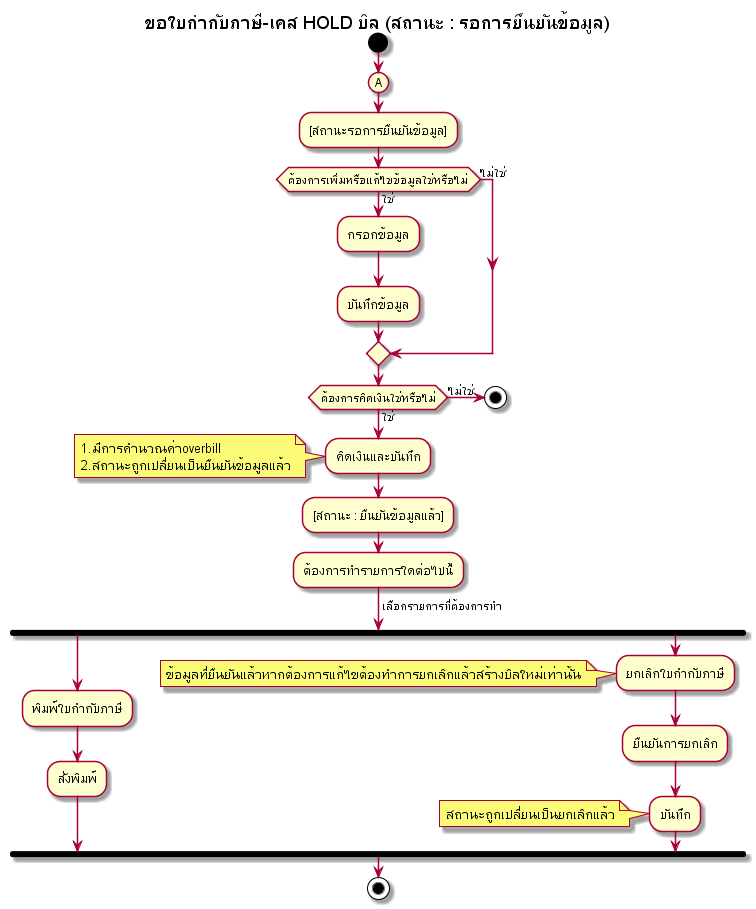

The diagram above was rendered by PlantUML. Its source (embedded in the PNG):
@startuml
start

title ขอใบกำกับภาษี-เคส HOLD บิล (สถานะ : รอการยืนยันข้อมูล)

(A)
:[สถานะรอการยืนยันข้อมูล];
if(ต้องการเพิ่มหรือแก้ไขข้อมูลใช่หรือไม่)then(ใช่)
:กรอกข้อมูล;
:บันทึกข้อมูล;
else(ไม่ใช่)
endif

if(ต้องการคิดเงินใช่หรือไม่)then(ใช่)
:คิดเงินและบันทึก;
note left
1.มีการคำนวณค่าoverbill
2.สถานะถูกเปลี่ยนเป็นยืนยันข้อมูลแล้ว
endnote
else(ไม่ใช่) 
stop
endif

:[สถานะ : ยืนยันข้อมูลแล้ว];

:ต้องการทำรายการใดต่อไปนี้;
->เลือกรายการที่ต้องการทำ;

fork
  :พิมพ์ใบกำกับภาษี;
  :สั่งพิมพ์;
fork again
  :ยกเลิกใบกำกับภาษี;
  note left
  ข้อมูลที่ยืนยันแล้วหากต้องการแก้ไขต้องทำการยกเลิกแล้วสร้างบิลใหม่เท่านั้น
  endnote
  :ยืนยันการยกเลิก;
  :บันทึก;
  note left
  สถานะถูกเปลี่ยนเป็นยกเลิกแล้ว
  endnote
end fork
stop

@enduml